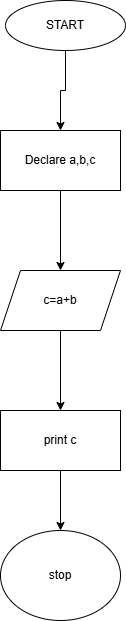

The diagram above was exported from draw.io. Its source (the exported page's mxGraphModel, read from the mxfile embedded in the PNG):
<mxGraphModel dx="793" dy="430" grid="1" gridSize="10" guides="1" tooltips="1" connect="1" arrows="1" fold="1" page="1" pageScale="1" pageWidth="850" pageHeight="1100" math="0" shadow="0">
  <root>
    <mxCell id="0" />
    <mxCell id="1" parent="0" />
    <mxCell id="W8UJn6FLI1CyaM_g5olW-11" value="" style="edgeStyle=orthogonalEdgeStyle;rounded=0;orthogonalLoop=1;jettySize=auto;html=1;" edge="1" parent="1" source="W8UJn6FLI1CyaM_g5olW-2" target="W8UJn6FLI1CyaM_g5olW-4">
      <mxGeometry relative="1" as="geometry" />
    </mxCell>
    <mxCell id="W8UJn6FLI1CyaM_g5olW-2" value="START" style="ellipse;whiteSpace=wrap;html=1;" vertex="1" parent="1">
      <mxGeometry x="365" y="250" width="120" height="50" as="geometry" />
    </mxCell>
    <mxCell id="W8UJn6FLI1CyaM_g5olW-13" value="" style="edgeStyle=orthogonalEdgeStyle;rounded=0;orthogonalLoop=1;jettySize=auto;html=1;" edge="1" parent="1" source="W8UJn6FLI1CyaM_g5olW-4" target="W8UJn6FLI1CyaM_g5olW-12">
      <mxGeometry relative="1" as="geometry" />
    </mxCell>
    <mxCell id="W8UJn6FLI1CyaM_g5olW-4" value="Declare a,b,c" style="whiteSpace=wrap;html=1;" vertex="1" parent="1">
      <mxGeometry x="360" y="380" width="120" height="60" as="geometry" />
    </mxCell>
    <mxCell id="W8UJn6FLI1CyaM_g5olW-15" value="" style="edgeStyle=orthogonalEdgeStyle;rounded=0;orthogonalLoop=1;jettySize=auto;html=1;" edge="1" parent="1" source="W8UJn6FLI1CyaM_g5olW-12" target="W8UJn6FLI1CyaM_g5olW-14">
      <mxGeometry relative="1" as="geometry" />
    </mxCell>
    <mxCell id="W8UJn6FLI1CyaM_g5olW-12" value="c=a+b" style="shape=parallelogram;perimeter=parallelogramPerimeter;whiteSpace=wrap;html=1;fixedSize=1;" vertex="1" parent="1">
      <mxGeometry x="360" y="520" width="120" height="60" as="geometry" />
    </mxCell>
    <mxCell id="W8UJn6FLI1CyaM_g5olW-18" value="" style="edgeStyle=orthogonalEdgeStyle;rounded=0;orthogonalLoop=1;jettySize=auto;html=1;" edge="1" parent="1" source="W8UJn6FLI1CyaM_g5olW-14" target="W8UJn6FLI1CyaM_g5olW-17">
      <mxGeometry relative="1" as="geometry" />
    </mxCell>
    <mxCell id="W8UJn6FLI1CyaM_g5olW-14" value="print c" style="whiteSpace=wrap;html=1;" vertex="1" parent="1">
      <mxGeometry x="360" y="660" width="120" height="60" as="geometry" />
    </mxCell>
    <mxCell id="W8UJn6FLI1CyaM_g5olW-17" value="stop" style="ellipse;whiteSpace=wrap;html=1;" vertex="1" parent="1">
      <mxGeometry x="360" y="780" width="120" height="90" as="geometry" />
    </mxCell>
  </root>
</mxGraphModel>